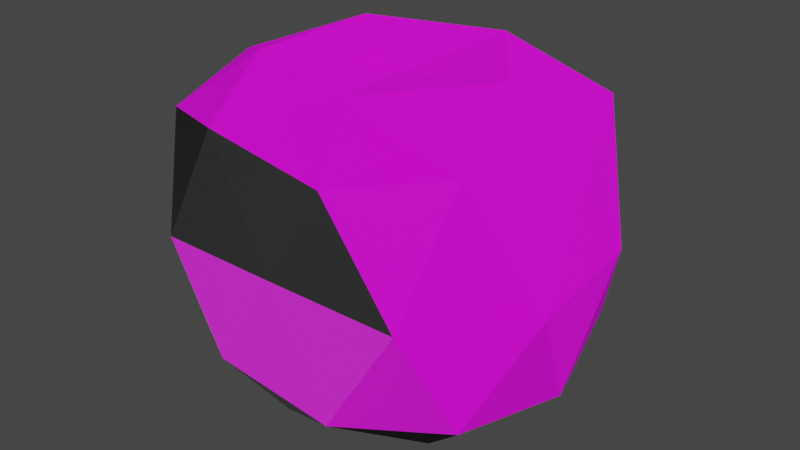 # Source: planet.blend  (saved by Blender 2.91.10; exported with 4.5.12 LTS)
import bpy
from mathutils import Matrix  # noqa: F401  (used for matrix-valued properties, if any)

bpy.ops.wm.read_factory_settings(use_empty=True)
scene = bpy.context.scene
scene.name = 'Scene'

# ---- collections
col_collection = bpy.data.collections.new('Collection'); scene.collection.children.link(col_collection)

# ---- images (referenced by path relative to the original .blend; pixels are not part of the script)
import os
ASSET_DIR = os.environ.get("B2B_ASSET_DIR", "")  # directory of the original .blend (textures are referenced by path, not embedded)
HERE = os.path.dirname(os.path.abspath(__file__))  # packed textures are extracted next to this script under _unpacked/

def load_image(name, relpath, width, height, colorspace="sRGB"):
    """Load a texture the original file referenced (path relative to the .blend, or extracted next to this script)."""
    p = next((c for c in (os.path.join(HERE, relpath), os.path.join(ASSET_DIR, relpath)) if relpath and os.path.exists(c)), "")
    if p:
        img = bpy.data.images.load(p, check_existing=True)
        img.name = name
    else:  # same state as the original file: an image datablock whose file is absent (Cycles renders it pink)
        img = bpy.data.images.new(name, width, height)
        img.source = "FILE"
        img.filepath = "//" + (relpath or name)
    img.colorspace_settings.name = colorspace
    return img
img_pinkplanet_jpg = load_image('pinkPlanet.jpg', 'Textures/pinkPlanet.jpg', 1024, 1024, 'sRGB')

# ---- materials (node trees are filled in below, after node groups)
mat_pinkmat = bpy.data.materials.new('pinkMat')
mat_pinkmat.use_transparent_shadow = False

# ---- material node trees
mat_pinkmat.use_nodes = True; mat_pinkmat.node_tree.nodes.clear()
_N = mat_pinkmat.node_tree.nodes; _L = mat_pinkmat.node_tree.links
n0 = _N.new('ShaderNodeOutputMaterial'); n0.name = 'Material Output'; n0.location = (359, 394)
n1 = _N.new('ShaderNodeTexImage'); n1.name = 'Image Texture'; n1.location = (-389, 324)
n1.image = img_pinkplanet_jpg
n2 = _N.new('ShaderNodeBsdfPrincipled'); n2.name = 'Principled BSDF'; n2.location = (11, 340)
n2.distribution = 'GGX'
n2.subsurface_method = 'BURLEY'
n2.inputs[3].default_value = 1.45
n2.inputs[27].default_value = (0.0, 0.0, 0.0, 1.0)
n2.inputs[28].default_value = 1.0
_L.new(n2.outputs[0], n0.inputs[0])
_L.new(n1.outputs[0], n2.inputs[0])
_L.new(n1.outputs[0], n2.inputs[5])
n0.is_active_output = True

# ---- world
world_world = bpy.data.worlds.new('World'); scene.world = world_world
world_world.use_nodes = True; world_world.node_tree.nodes.clear()
_N = world_world.node_tree.nodes; _L = world_world.node_tree.links
n0 = _N.new('ShaderNodeOutputWorld'); n0.name = 'World Output'; n0.location = (300, 300)
n1 = _N.new('ShaderNodeBackground'); n1.name = 'Background'; n1.location = (10, 300)
n1.inputs[0].default_value = (0.05088, 0.05088, 0.05088, 1.0)
_L.new(n1.outputs[0], n0.inputs[0])
n0.is_active_output = True
world_world.color = (0.05088, 0.05088, 0.05088)
world_world.use_sun_shadow = False
world_world.sun_shadow_jitter_overblur = 0.0

# ---- meshes
me_icosphere = bpy.data.meshes.new('Icosphere')
me_icosphere.from_pydata([(0.0, 0.0, -0.802), (0.7234, -0.5252, -0.4472), (-0.2739, -0.7307, -0.4462), (-0.8451, 0.0, -0.4472), (-0.2764, 0.7512, -0.4468), (0.6826, 0.5236, -0.4472), (0.2764, -0.7307, 0.4472), (-0.6742, -0.5252, 0.4472), (-0.7234, 0.5253, 0.4472), (0.2762, 0.7512, 0.4472), (0.8534, 0.0, 0.4472), (0.0, 0.0, 0.5915), (-0.1625, -0.5, -0.7655), (0.4253, -0.309, -0.7655), (0.2629, -0.7181, -0.5202), (0.8195, 0.0, -0.5241), (0.4253, 0.309, -0.7655), (-0.5241, 0.0, -0.7655), (-0.6507, -0.5, -0.5253), (-0.1625, 0.5, -0.7655), (-0.6882, 0.5, -0.5253), (0.2629, 0.7337, -0.5214), (0.92, -0.309, 0.0), (0.8557, 0.309, 0.0), (0.0, -0.7213, 0.0), (0.5878, -0.7181, 0.0), (-0.8364, -0.309, 0.0), (-0.5385, -0.7181, 0.0), (-0.5878, 0.7337, 0.0), (-0.9136, 0.309, 0.0), (0.5567, 0.7239, 0.0), (0.0, 0.769, 0.0), (0.6882, -0.5, 0.5249), (-0.2623, -0.7178, 0.5249), (-0.8131, 0.0, 0.5249), (-0.2629, 0.7334, 0.5249), (0.657, 0.4997, 0.5249), (0.1625, -0.4842, 0.6748), (0.5203, 0.0, 0.6748), (-0.4188, -0.309, 0.6748), (-0.4253, 0.309, 0.6748), (0.1625, 0.4869, 0.6748)], [], [(0, 13, 12), (1, 13, 15), (0, 12, 17), (0, 17, 19), (0, 19, 16), (1, 15, 22), (2, 14, 24), (3, 18, 26), (4, 20, 28), (5, 21, 30), (1, 22, 25), (2, 24, 27), (3, 26, 29), (4, 28, 31), (5, 30, 23), (6, 32, 37), (7, 33, 39), (8, 34, 40), (9, 35, 41), (10, 36, 38), (38, 41, 11), (38, 36, 41), (36, 9, 41), (41, 40, 11), (41, 35, 40), (35, 8, 40), (40, 39, 11), (40, 34, 39), (34, 7, 39), (39, 37, 11), (39, 33, 37), (33, 6, 37), (37, 38, 11), (37, 32, 38), (32, 10, 38), (23, 36, 10), (23, 30, 36), (30, 9, 36), (31, 35, 9), (31, 28, 35), (28, 8, 35), (29, 34, 8), (29, 26, 34), (26, 7, 34), (27, 33, 7), (27, 24, 33), (24, 6, 33), (25, 32, 6), (25, 22, 32), (22, 10, 32), (30, 31, 9), (30, 21, 31), (21, 4, 31), (28, 29, 8), (28, 20, 29), (20, 3, 29), (26, 27, 7), (26, 18, 27), (18, 2, 27), (24, 25, 6), (24, 14, 25), (14, 1, 25), (22, 23, 10), (22, 15, 23), (15, 5, 23), (16, 21, 5), (16, 19, 21), (19, 4, 21), (19, 20, 4), (19, 17, 20), (17, 3, 20), (17, 18, 3), (17, 12, 18), (12, 2, 18), (15, 16, 5), (15, 13, 16), (13, 0, 16), (12, 14, 2), (12, 13, 14), (13, 1, 14)])
_uv = me_icosphere.uv_layers.new(name='UVMap')
_uv.uv.foreach_set('vector', [0.7482, 0.1316, 0.8949, 0.1146, 0.8146, 0.2626, 0.4323, 0.2576, 0.3949, 0.1146, 0.4975, 0.192, 0.7482, 0.1316, 0.8146, 0.2626, 0.748, 0.3255, 0.7482, 0.1316, 0.748, 0.3255, 0.6812, 0.2625, 0.7482, 0.1316, 0.6812, 0.2625, 0.6005, 0.1139, 0.4323, 0.2576, 0.4975, 0.192, 0.4697, 0.3813, 0.331, 0.3963, 0.3769, 0.2874, 0.3732, 0.5058, 0.748, 0.4808, 0.7923, 0.4312, 0.7788, 0.6273, 0.664, 0.3993, 0.7051, 0.4385, 0.6731, 0.5864, 0.566, 0.2555, 0.6187, 0.2905, 0.5734, 0.4274, 0.4323, 0.2576, 0.4697, 0.3813, 0.4241, 0.4233, 0.331, 0.3963, 0.3732, 0.5058, 0.3254, 0.5815, 0.748, 0.4808, 0.7788, 0.6273, 0.7199, 0.6291, 0.664, 0.3993, 0.6731, 0.5864, 0.6223, 0.507, 0.566, 0.2555, 0.5734, 0.4274, 0.5272, 0.3829, 0.4154, 0.6116, 0.455, 0.57, 0.4295, 0.7293, 0.3181, 0.7517, 0.3699, 0.7202, 0.346, 0.8745, 0.6821, 0.7517, 0.7486, 0.8172, 0.6517, 0.8778, 0.5807, 0.6116, 0.6257, 0.72, 0.5654, 0.7312, 0.4975, 0.5276, 0.5412, 0.5767, 0.4973, 0.6641, 0.4973, 0.6641, 0.5654, 0.7312, 0.4962, 0.8701, 0.4973, 0.6641, 0.5412, 0.5767, 0.5654, 0.7312, 0.5412, 0.5767, 0.5807, 0.6116, 0.5654, 0.7312, 0.5654, 0.7312, 0.6517, 0.8778, 0.4962, 0.8701, 0.5654, 0.7312, 0.6257, 0.72, 0.6517, 0.8778, 0.6257, 0.72, 0.6821, 0.7517, 0.6517, 0.8778, 0.6517, 0.8778, 0.846, 0.8745, 0.4962, 0.8701, 0.6517, 0.8778, 0.7486, 0.8172, 0.846, 0.8745, 0.7486, 0.8172, 0.8181, 0.7517, 0.846, 0.8745, 0.346, 0.8745, 0.4295, 0.7293, 0.4962, 0.8701, 0.346, 0.8745, 0.3699, 0.7202, 0.4295, 0.7293, 0.3699, 0.7202, 0.4154, 0.6116, 0.4295, 0.7293, 0.4295, 0.7293, 0.4973, 0.6641, 0.4962, 0.8701, 0.4295, 0.7293, 0.455, 0.57, 0.4973, 0.6641, 0.455, 0.57, 0.4975, 0.5276, 0.4973, 0.6641, 0.5272, 0.3829, 0.5412, 0.5767, 0.4975, 0.5276, 0.5272, 0.3829, 0.5734, 0.4274, 0.5412, 0.5767, 0.5734, 0.4274, 0.5807, 0.6116, 0.5412, 0.5767, 0.6223, 0.507, 0.6257, 0.72, 0.5807, 0.6116, 0.6223, 0.507, 0.6731, 0.5864, 0.6257, 0.72, 0.6731, 0.5864, 0.6821, 0.7517, 0.6257, 0.72, 0.7199, 0.6291, 0.7486, 0.8172, 0.6821, 0.7517, 0.7199, 0.6291, 0.7788, 0.6273, 0.7486, 0.8172, 0.7788, 0.6273, 0.8181, 0.7517, 0.7486, 0.8172, 0.3254, 0.5815, 0.3699, 0.7202, 0.3181, 0.7517, 0.3254, 0.5815, 0.3732, 0.5058, 0.3699, 0.7202, 0.3732, 0.5058, 0.4154, 0.6116, 0.3699, 0.7202, 0.4241, 0.4233, 0.455, 0.57, 0.4154, 0.6116, 0.4241, 0.4233, 0.4697, 0.3813, 0.455, 0.57, 0.4697, 0.3813, 0.4975, 0.5276, 0.455, 0.57, 0.5734, 0.4274, 0.6223, 0.507, 0.5807, 0.6116, 0.5734, 0.4274, 0.6187, 0.2905, 0.6223, 0.507, 0.6187, 0.2905, 0.664, 0.3993, 0.6223, 0.507, 0.6731, 0.5864, 0.7199, 0.6291, 0.6821, 0.7517, 0.6731, 0.5864, 0.7051, 0.4385, 0.7199, 0.6291, 0.7051, 0.4385, 0.748, 0.4808, 0.7199, 0.6291, 0.2788, 0.6273, 0.3254, 0.5815, 0.3181, 0.7517, 0.2788, 0.6273, 0.2923, 0.4312, 0.3254, 0.5815, 0.2923, 0.4312, 0.331, 0.3963, 0.3254, 0.5815, 0.3732, 0.5058, 0.4241, 0.4233, 0.4154, 0.6116, 0.3732, 0.5058, 0.3769, 0.2874, 0.4241, 0.4233, 0.3769, 0.2874, 0.4323, 0.2576, 0.4241, 0.4233, 0.4697, 0.3813, 0.5272, 0.3829, 0.4975, 0.5276, 0.4697, 0.3813, 0.4975, 0.192, 0.5272, 0.3829, 0.4975, 0.192, 0.566, 0.2555, 0.5272, 0.3829, 0.6005, 0.1139, 0.6187, 0.2905, 0.566, 0.2555, 0.6005, 0.1139, 0.6812, 0.2625, 0.6187, 0.2905, 0.6812, 0.2625, 0.664, 0.3993, 0.6187, 0.2905, 0.6812, 0.2625, 0.7051, 0.4385, 0.664, 0.3993, 0.6812, 0.2625, 0.748, 0.3255, 0.7051, 0.4385, 0.748, 0.3255, 0.748, 0.4808, 0.7051, 0.4385, 0.748, 0.3255, 0.7923, 0.4312, 0.748, 0.4808, 0.748, 0.3255, 0.8146, 0.2626, 0.7923, 0.4312, 0.3146, 0.2626, 0.331, 0.3963, 0.2923, 0.4312, 0.4975, 0.192, 0.6005, 0.1139, 0.566, 0.2555, 0.4975, 0.192, 0.3949, 0.1146, 0.6005, 0.1139, 0.8949, 0.1146, 0.7482, 0.1316, 0.6005, 0.1139, 0.3146, 0.2626, 0.3769, 0.2874, 0.331, 0.3963, 0.3146, 0.2626, 0.3949, 0.1146, 0.3769, 0.2874, 0.3949, 0.1146, 0.4323, 0.2576, 0.3769, 0.2874])
me_icosphere.materials.append(mat_pinkmat)
me_icosphere.use_remesh_fix_poles = True
me_icosphere.use_remesh_preserve_attributes = False
me_icosphere.use_mirror_vertex_groups = False
me_icosphere.update()

# ---- objects
ob_icosphere = bpy.data.objects.new('Icosphere', me_icosphere)

# ---- transforms, parenting, visibility, modifiers, constraints
ob_icosphere.location = (0.0, 0.0, 0.0)
ob_icosphere.lineart.crease_threshold = 0.0

# ---- collection membership
col_collection.objects.link(ob_icosphere)

# ---- scene / render settings (as saved in the file)
scene.frame_start = 1; scene.frame_end = 250; scene.frame_set(1)
scene.render.engine = 'BLENDER_EEVEE_NEXT'
scene.cycles.use_denoising = False
scene.cycles.samples = 128
scene.cycles.sampling_pattern = 'TABULATED_SOBOL'
scene.cycles.use_adaptive_sampling = False
scene.cycles.use_light_tree = False
scene.view_settings.view_transform = 'Filmic'
bpy.context.view_layer.update()

# ---- added for rendering (the .blend has no active camera and no usable light): camera, sun
cam_auto = bpy.data.cameras.new('AutoCamera')
cam_auto.lens = 50.0
cam_auto.sensor_width = 36.0
cam_auto.clip_end = 1000.0
ob_auto_camera = bpy.data.objects.new('AutoCamera', cam_auto)
scene.collection.objects.link(ob_auto_camera)
ob_auto_camera.location = (2.58589, -3.08012, 2.00257)
ob_auto_camera.rotation_euler = (1.09748, -7.21219e-08, 0.694738)
scene.camera = ob_auto_camera
light_auto_sun = bpy.data.lights.new('AutoSun', 'SUN')
light_auto_sun.energy = 3.0
light_auto_sun.angle = 0.0523599
ob_auto_sun = bpy.data.objects.new('AutoSun', light_auto_sun)
scene.collection.objects.link(ob_auto_sun)
ob_auto_sun.rotation_euler = (0.872665, 0.174533, 0.523599)
bpy.context.view_layer.update()
